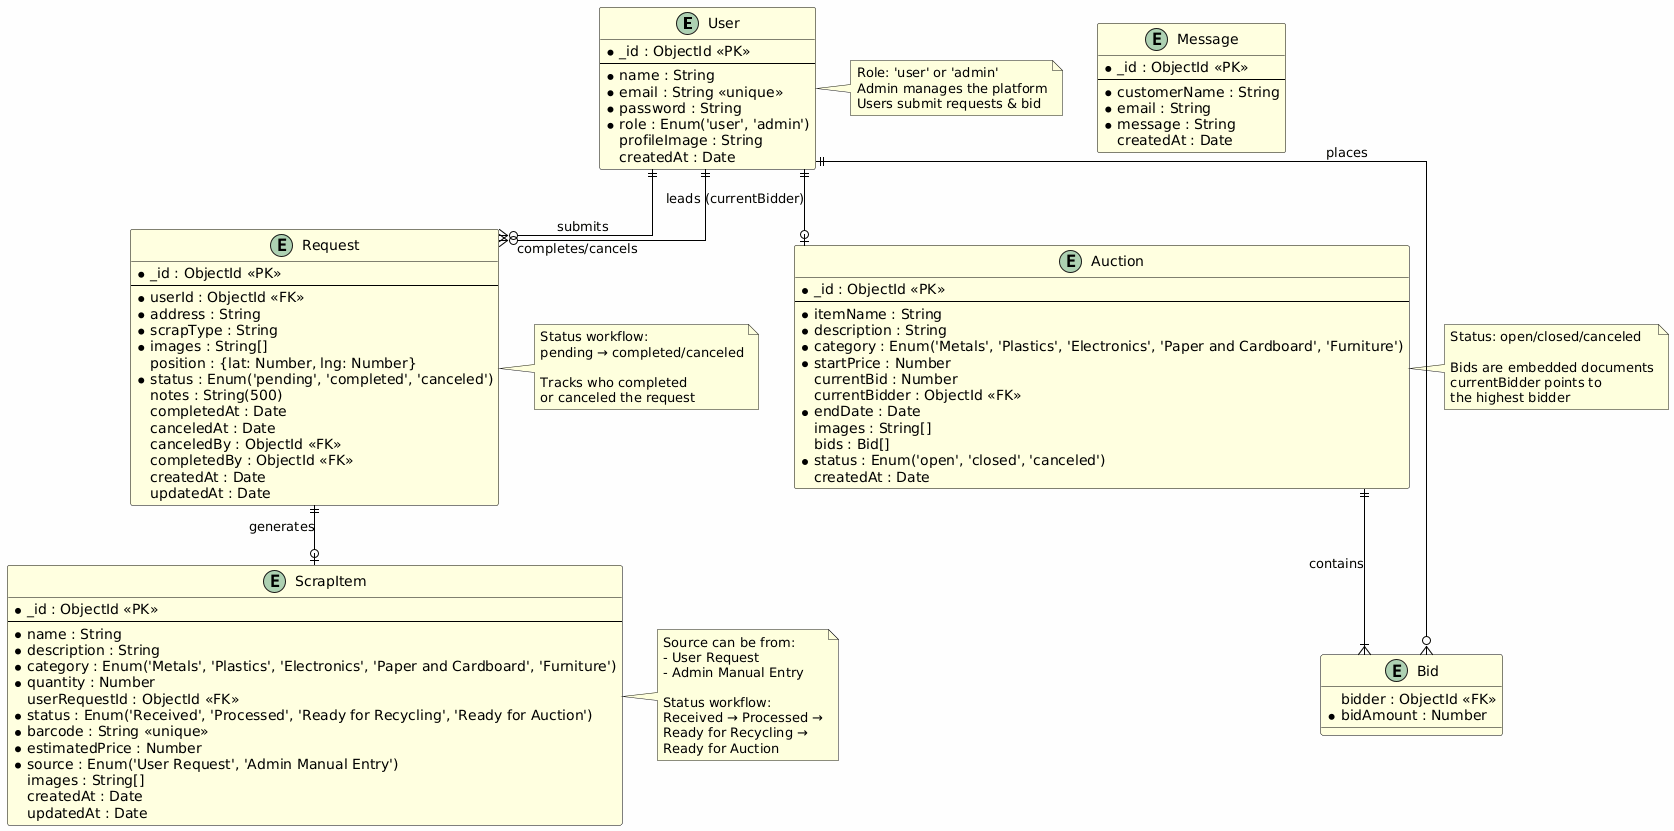

The diagram above was rendered by PlantUML. Its source (embedded in the PNG):
@startuml
' Styling
skinparam linetype ortho
skinparam backgroundColor #FEFEFE
skinparam class {
    BackgroundColor LightYellow
    ArrowColor Black
    BorderColor Black
}

' Entities
entity "User" as user {
    * _id : ObjectId <<PK>>
    --
    * name : String
    * email : String <<unique>>
    * password : String
    * role : Enum('user', 'admin')
    profileImage : String
    createdAt : Date
}

entity "Request" as request {
    * _id : ObjectId <<PK>>
    --
    * userId : ObjectId <<FK>>
    * address : String
    * scrapType : String
    * images : String[]
    position : {lat: Number, lng: Number}
    * status : Enum('pending', 'completed', 'canceled')
    notes : String(500)
    completedAt : Date
    canceledAt : Date
    canceledBy : ObjectId <<FK>>
    completedBy : ObjectId <<FK>>
    createdAt : Date
    updatedAt : Date
}

entity "ScrapItem" as scrapItem {
    * _id : ObjectId <<PK>>
    --
    * name : String
    * description : String
    * category : Enum('Metals', 'Plastics', 'Electronics', 'Paper and Cardboard', 'Furniture')
    * quantity : Number
    userRequestId : ObjectId <<FK>>
    * status : Enum('Received', 'Processed', 'Ready for Recycling', 'Ready for Auction')
    * barcode : String <<unique>>
    * estimatedPrice : Number
    * source : Enum('User Request', 'Admin Manual Entry')
    images : String[]
    createdAt : Date
    updatedAt : Date
}

entity "Auction" as auction {
    * _id : ObjectId <<PK>>
    --
    * itemName : String
    * description : String
    * category : Enum('Metals', 'Plastics', 'Electronics', 'Paper and Cardboard', 'Furniture')
    * startPrice : Number
    currentBid : Number
    currentBidder : ObjectId <<FK>>
    * endDate : Date
    images : String[]
    bids : Bid[]
    * status : Enum('open', 'closed', 'canceled')
    createdAt : Date
}

entity "Bid" as bid {
    bidder : ObjectId <<FK>>
    * bidAmount : Number
}

entity "Message" as message {
    * _id : ObjectId <<PK>>
    --
    * customerName : String
    * email : String
    * message : String
    createdAt : Date
}

' Relationships
user ||--o{ request : "submits"
user ||--o{ request : "completes/cancels"
user ||--o{ bid : "places"

request ||--o| scrapItem : "generates"

auction ||--|{ bid : "contains"
user ||--o| auction : "leads (currentBidder)"

' Notes
note right of user
  Role: 'user' or 'admin'
  Admin manages the platform
  Users submit requests & bid
end note

note right of request
  Status workflow:
  pending → completed/canceled
  
  Tracks who completed
  or canceled the request
end note

note right of scrapItem
  Source can be from:
  - User Request
  - Admin Manual Entry
  
  Status workflow:
  Received → Processed →
  Ready for Recycling →
  Ready for Auction
end note

note right of auction
  Status: open/closed/canceled
  
  Bids are embedded documents
  currentBidder points to
  the highest bidder
end note
@enduml